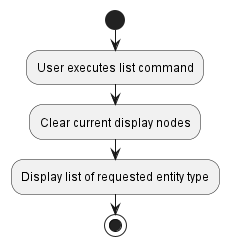

The diagram above was rendered by PlantUML. Its source (embedded in the PNG):
@startuml
start
:User executes list command;

'Since the beta syntax does not support placing the condition outside the
'diamond we place it as the true branch instead.

:Clear current display nodes;
:Display list of requested entity type;
stop
@enduml